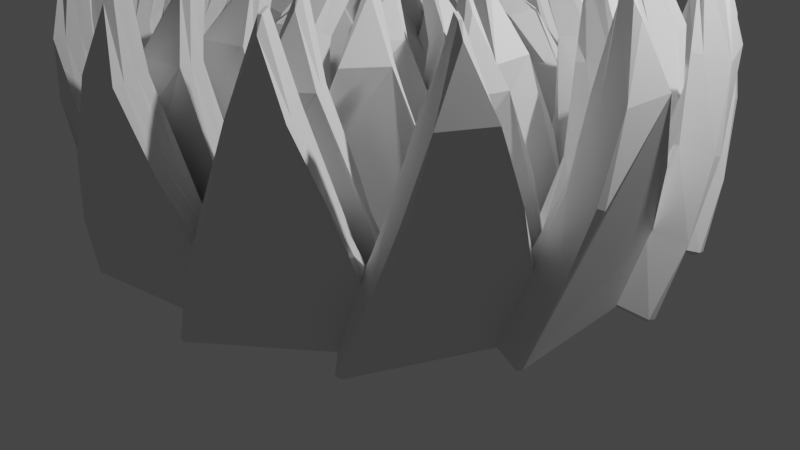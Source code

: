 # Source: flower.blend  (saved by Blender 3.4.6; exported with 4.5.12 LTS)
import bpy
from mathutils import Matrix  # noqa: F401  (used for matrix-valued properties, if any)

bpy.ops.wm.read_factory_settings(use_empty=True)
scene = bpy.context.scene
scene.name = 'Scene'

# ---- collections
col_collection = bpy.data.collections.new('Collection'); scene.collection.children.link(col_collection)

# ---- world
world_world = bpy.data.worlds.new('World'); scene.world = world_world
world_world.use_nodes = True; world_world.node_tree.nodes.clear()
_N = world_world.node_tree.nodes; _L = world_world.node_tree.links
n0 = _N.new('ShaderNodeOutputWorld'); n0.name = 'World Output'; n0.location = (300, 300)
n1 = _N.new('ShaderNodeBackground'); n1.name = 'Background'; n1.location = (10, 300)
n1.inputs[0].default_value = (0.05088, 0.05088, 0.05088, 1.0)
_L.new(n1.outputs[0], n0.inputs[0])
n0.is_active_output = True
world_world.color = (0.05088, 0.05088, 0.05088)
world_world.use_sun_shadow = False
world_world.sun_shadow_jitter_overblur = 0.0

# ---- cameras
cam_camera = bpy.data.cameras.new('Camera')
cam_camera.clip_end = 100.0
cam_camera.ortho_scale = 7.314

# ---- lights
light_light = bpy.data.lights.new('Light', 'POINT')
light_light.transmission_factor = 0.0
light_light.energy = 1000.0
light_light.shadow_soft_size = 0.1
light_light.shadow_maximum_resolution = 0.006
light_light.use_absolute_resolution = True

# ---- meshes
me_plane = bpy.data.meshes.new('Plane')
me_plane.from_pydata([(0.1121, -0.4523, 2.922), (-0.8897, -0.3078, 0.05358), (1.11, -0.2733, 0.05358), (-0.1407, -0.227, 2.205), (-0.3915, -0.1624, 1.488), (-0.6399, -0.295, 0.7706), (0.8585, -0.1522, 0.7706), (0.6084, -0.15, 1.488), (0.3593, -0.2208, 2.205), (0.1019, -0.2227, 2.914), (-0.9, -0.07813, 0.04608), (1.03, 0.2407, 0.04608), (-0.1509, 0.002624, 2.197), (-0.4018, 0.06728, 1.48), (-0.6501, -0.06533, 0.7631), (0.7562, 0.2962, 0.7631), (0.5133, 0.2368, 1.48), (0.2892, 0.1067, 2.197)], [(3, 8), (4, 7), (5, 6), (12, 17), (13, 16), (14, 15)], [(0, 3, 4, 5, 1, 2, 6, 7, 8), (9, 17, 16, 15, 11, 10, 14, 13, 12), (1, 5, 14, 10), (2, 1, 10, 11), (0, 8, 17, 9), (3, 0, 9, 12), (4, 3, 12, 13), (5, 4, 13, 14), (6, 2, 11, 15), (7, 6, 15, 16), (8, 7, 16, 17)])
_uv = me_plane.uv_layers.new(name='UVMap')
_uv.uv.foreach_set('vector', [0.0, 0.0, 0.25, 0.0, 0.5, 0.0, 0.75, 0.0, 1.0, 0.0, 1.0, 1.0, 0.75, 0.75, 0.5, 0.5, 0.25, 0.25, 0.0, 0.0, 0.25, 0.25, 0.5, 0.5, 0.75, 0.75, 1.0, 1.0, 1.0, 0.0, 0.75, 0.0, 0.5, 0.0, 0.25, 0.0, 1.0, 0.0, 0.75, 0.0, 0.75, 0.0, 1.0, 0.0, 1.0, 1.0, 1.0, 0.0, 1.0, 0.0, 1.0, 1.0, 0.0, 0.0, 0.25, 0.25, 0.25, 0.25, 0.0, 0.0, 0.25, 0.0, 0.0, 0.0, 0.0, 0.0, 0.25, 0.0, 0.5, 0.0, 0.25, 0.0, 0.25, 0.0, 0.5, 0.0, 0.75, 0.0, 0.5, 0.0, 0.5, 0.0, 0.75, 0.0, 0.75, 0.75, 1.0, 1.0, 1.0, 1.0, 0.75, 0.75, 0.5, 0.5, 0.75, 0.75, 0.75, 0.75, 0.5, 0.5, 0.25, 0.25, 0.5, 0.5, 0.5, 0.5, 0.25, 0.25])
me_plane.update()
me_plane_001 = bpy.data.meshes.new('Plane.001')
me_plane_001.from_pydata([(0.1121, -0.246, 2.955), (-0.8897, -0.4679, 0.09139), (1.11, -0.4337, 0.087), (-0.1407, -0.1139, 2.215), (-0.3915, -0.141, 1.495), (-0.6399, -0.3639, 0.801), (0.8585, -0.2223, 0.7828), (0.6084, -0.1287, 1.494), (0.3593, -0.1077, 2.214), (0.1019, -0.01921, 2.918), (-0.9, -0.241, 0.05472), (1.03, 0.07523, 0.01412), (-0.1509, 0.113, 2.178), (-0.4018, 0.0858, 1.459), (-0.6501, -0.137, 0.7643), (0.7562, 0.2215, 0.7183), (0.5133, 0.2539, 1.437), (0.2892, 0.2162, 2.165)], [(3, 8), (4, 7), (5, 6), (12, 17), (13, 16), (14, 15)], [(0, 3, 4, 5, 1, 2, 6, 7, 8), (9, 17, 16, 15, 11, 10, 14, 13, 12), (1, 5, 14, 10), (2, 1, 10, 11), (0, 8, 17, 9), (3, 0, 9, 12), (4, 3, 12, 13), (5, 4, 13, 14), (6, 2, 11, 15), (7, 6, 15, 16), (8, 7, 16, 17)])
_uv = me_plane_001.uv_layers.new(name='UVMap')
_uv.uv.foreach_set('vector', [0.0, 0.0, 0.25, 0.0, 0.5, 0.0, 0.75, 0.0, 1.0, 0.0, 1.0, 1.0, 0.75, 0.75, 0.5, 0.5, 0.25, 0.25, 0.0, 0.0, 0.25, 0.25, 0.5, 0.5, 0.75, 0.75, 1.0, 1.0, 1.0, 0.0, 0.75, 0.0, 0.5, 0.0, 0.25, 0.0, 1.0, 0.0, 0.75, 0.0, 0.75, 0.0, 1.0, 0.0, 1.0, 1.0, 1.0, 0.0, 1.0, 0.0, 1.0, 1.0, 0.0, 0.0, 0.25, 0.25, 0.25, 0.25, 0.0, 0.0, 0.25, 0.0, 0.0, 0.0, 0.0, 0.0, 0.25, 0.0, 0.5, 0.0, 0.25, 0.0, 0.25, 0.0, 0.5, 0.0, 0.75, 0.0, 0.5, 0.0, 0.5, 0.0, 0.75, 0.0, 0.75, 0.75, 1.0, 1.0, 1.0, 1.0, 0.75, 0.75, 0.5, 0.5, 0.75, 0.75, 0.75, 0.75, 0.5, 0.5, 0.25, 0.25, 0.5, 0.5, 0.5, 0.5, 0.25, 0.25])
me_plane_001.update()
me_plane_002 = bpy.data.meshes.new('Plane.002')
me_plane_002.from_pydata([(0.1121, -0.6886, 2.861), (-0.8897, -0.09939, 0.05007), (1.11, -0.06533, 0.05544), (-0.1407, -0.3544, 2.188), (-0.3915, -0.179, 1.489), (-0.6399, -0.1984, 0.7604), (0.8585, -0.05732, 0.7826), (0.6084, -0.1667, 1.491), (0.3593, -0.3483, 2.189), (0.1019, -0.4606, 2.889), (-0.9, 0.1286, 0.07842), (1.03, 0.3218, 0.07444), (-0.1509, -0.1264, 2.216), (-0.4018, 0.04906, 1.518), (-0.6501, 0.02966, 0.7887), (0.7562, 0.3423, 0.8015), (0.5133, 0.226, 1.518), (0.2892, 0.01706, 2.224)], [(3, 8), (4, 7), (5, 6), (12, 17), (13, 16), (14, 15)], [(0, 3, 4, 5, 1, 2, 6, 7, 8), (9, 17, 16, 15, 11, 10, 14, 13, 12), (1, 5, 14, 10), (2, 1, 10, 11), (0, 8, 17, 9), (3, 0, 9, 12), (4, 3, 12, 13), (5, 4, 13, 14), (6, 2, 11, 15), (7, 6, 15, 16), (8, 7, 16, 17)])
_uv = me_plane_002.uv_layers.new(name='UVMap')
_uv.uv.foreach_set('vector', [0.0, 0.0, 0.25, 0.0, 0.5, 0.0, 0.75, 0.0, 1.0, 0.0, 1.0, 1.0, 0.75, 0.75, 0.5, 0.5, 0.25, 0.25, 0.0, 0.0, 0.25, 0.25, 0.5, 0.5, 0.75, 0.75, 1.0, 1.0, 1.0, 0.0, 0.75, 0.0, 0.5, 0.0, 0.25, 0.0, 1.0, 0.0, 0.75, 0.0, 0.75, 0.0, 1.0, 0.0, 1.0, 1.0, 1.0, 0.0, 1.0, 0.0, 1.0, 1.0, 0.0, 0.0, 0.25, 0.25, 0.25, 0.25, 0.0, 0.0, 0.25, 0.0, 0.0, 0.0, 0.0, 0.0, 0.25, 0.0, 0.5, 0.0, 0.25, 0.0, 0.25, 0.0, 0.5, 0.0, 0.75, 0.0, 0.5, 0.0, 0.5, 0.0, 0.75, 0.0, 0.75, 0.75, 1.0, 1.0, 1.0, 1.0, 0.75, 0.75, 0.5, 0.5, 0.75, 0.75, 0.75, 0.75, 0.5, 0.5, 0.25, 0.25, 0.5, 0.5, 0.5, 0.5, 0.25, 0.25])
me_plane_002.update()
me_plane_003 = bpy.data.meshes.new('Plane.003')
me_plane_003.from_pydata([(0.1121, -1.141, 2.616), (-0.8897, 0.3286, 0.1487), (1.11, 0.3591, 0.1649), (-0.1407, -0.6063, 2.088), (-0.3915, -0.2137, 1.484), (-0.6399, 0.00449, 0.7885), (0.8585, 0.1307, 0.8553), (0.6084, -0.2028, 1.49), (0.3593, -0.6008, 2.091), (0.1019, -0.9344, 2.717), (-0.9, 0.5351, 0.2496), (1.03, 0.5682, 0.1983), (-0.1509, -0.3998, 2.189), (-0.4018, -0.007251, 1.585), (-0.6501, 0.211, 0.8893), (0.7562, 0.4416, 0.9096), (0.5133, 0.1925, 1.594), (0.2892, -0.1617, 2.246)], [(3, 8), (4, 7), (5, 6), (12, 17), (13, 16), (14, 15)], [(0, 3, 4, 5, 1, 2, 6, 7, 8), (9, 17, 16, 15, 11, 10, 14, 13, 12), (1, 5, 14, 10), (2, 1, 10, 11), (0, 8, 17, 9), (3, 0, 9, 12), (4, 3, 12, 13), (5, 4, 13, 14), (6, 2, 11, 15), (7, 6, 15, 16), (8, 7, 16, 17)])
_uv = me_plane_003.uv_layers.new(name='UVMap')
_uv.uv.foreach_set('vector', [0.0, 0.0, 0.25, 0.0, 0.5, 0.0, 0.75, 0.0, 1.0, 0.0, 1.0, 1.0, 0.75, 0.75, 0.5, 0.5, 0.25, 0.25, 0.0, 0.0, 0.25, 0.25, 0.5, 0.5, 0.75, 0.75, 1.0, 1.0, 1.0, 0.0, 0.75, 0.0, 0.5, 0.0, 0.25, 0.0, 1.0, 0.0, 0.75, 0.0, 0.75, 0.0, 1.0, 0.0, 1.0, 1.0, 1.0, 0.0, 1.0, 0.0, 1.0, 1.0, 0.0, 0.0, 0.25, 0.25, 0.25, 0.25, 0.0, 0.0, 0.25, 0.0, 0.0, 0.0, 0.0, 0.0, 0.25, 0.0, 0.5, 0.0, 0.25, 0.0, 0.25, 0.0, 0.5, 0.0, 0.75, 0.0, 0.5, 0.0, 0.5, 0.0, 0.75, 0.0, 0.75, 0.75, 1.0, 1.0, 1.0, 1.0, 0.75, 0.75, 0.5, 0.5, 0.75, 0.75, 0.75, 0.75, 0.5, 0.5, 0.25, 0.25, 0.5, 0.5, 0.5, 0.5, 0.25, 0.25])
me_plane_003.update()

# ---- curves / text
cu_beziercircle = bpy.data.curves.new('BezierCircle', 'CURVE')
cu_beziercircle.dimensions = '3D'
_sp = cu_beziercircle.splines.new('BEZIER'); _sp.bezier_points.add(3)
_sp.bezier_points.foreach_set('co', [-2.44, 0.0, 0.0, 0.0, 2.44, 0.0, 2.44, 0.0, 0.0, 0.0, -2.44, 0.0])
_sp.bezier_points.foreach_set('handle_left', [-2.44, -1.347, 0.0, -1.347, 2.44, 0.0, 2.44, 1.347, 0.0, 1.347, -2.44, 0.0])
_sp.bezier_points.foreach_set('handle_right', [-2.44, 1.347, 0.0, 1.347, 2.44, 0.0, 2.44, -1.347, 0.0, -1.347, -2.44, 0.0])
for _p, _l, _r in zip(_sp.bezier_points, ['AUTO', 'AUTO', 'AUTO', 'AUTO'], ['AUTO', 'AUTO', 'AUTO', 'AUTO']): _p.handle_left_type = _l; _p.handle_right_type = _r
_sp.order_u = 0
_sp.order_v = 0
_sp.use_cyclic_u = True
cu_beziercircle.use_path = True
cu_beziercircle.fill_mode = 'FULL'
cu_beziercircle_001 = bpy.data.curves.new('BezierCircle.001', 'CURVE')
cu_beziercircle_001.dimensions = '3D'
_sp = cu_beziercircle_001.splines.new('BEZIER'); _sp.bezier_points.add(3)
_sp.bezier_points.foreach_set('co', [-2.44, 0.0, 0.0, 0.0, 2.44, 0.0, 2.44, 0.0, 0.0, 0.0, -2.44, 0.0])
_sp.bezier_points.foreach_set('handle_left', [-2.44, -1.347, 0.0, -1.347, 2.44, 0.0, 2.44, 1.347, 0.0, 1.347, -2.44, 0.0])
_sp.bezier_points.foreach_set('handle_right', [-2.44, 1.347, 0.0, 1.347, 2.44, 0.0, 2.44, -1.347, 0.0, -1.347, -2.44, 0.0])
for _p, _l, _r in zip(_sp.bezier_points, ['AUTO', 'AUTO', 'AUTO', 'AUTO'], ['AUTO', 'AUTO', 'AUTO', 'AUTO']): _p.handle_left_type = _l; _p.handle_right_type = _r
_sp.order_u = 0
_sp.order_v = 0
_sp.use_cyclic_u = True
cu_beziercircle_001.use_path = True
cu_beziercircle_001.fill_mode = 'FULL'
cu_beziercircle_002 = bpy.data.curves.new('BezierCircle.002', 'CURVE')
cu_beziercircle_002.dimensions = '3D'
_sp = cu_beziercircle_002.splines.new('BEZIER'); _sp.bezier_points.add(3)
_sp.bezier_points.foreach_set('co', [-2.44, 0.0, 0.0, 0.0, 2.44, 0.0, 2.44, 0.0, 0.0, 0.0, -2.44, 0.0])
_sp.bezier_points.foreach_set('handle_left', [-2.44, -1.347, 0.0, -1.347, 2.44, 0.0, 2.44, 1.347, 0.0, 1.347, -2.44, 0.0])
_sp.bezier_points.foreach_set('handle_right', [-2.44, 1.347, 0.0, 1.347, 2.44, 0.0, 2.44, -1.347, 0.0, -1.347, -2.44, 0.0])
for _p, _l, _r in zip(_sp.bezier_points, ['AUTO', 'AUTO', 'AUTO', 'AUTO'], ['AUTO', 'AUTO', 'AUTO', 'AUTO']): _p.handle_left_type = _l; _p.handle_right_type = _r
_sp.order_u = 0
_sp.order_v = 0
_sp.use_cyclic_u = True
cu_beziercircle_002.use_path = True
cu_beziercircle_002.fill_mode = 'FULL'
cu_beziercircle_003 = bpy.data.curves.new('BezierCircle.003', 'CURVE')
cu_beziercircle_003.dimensions = '3D'
_sp = cu_beziercircle_003.splines.new('BEZIER'); _sp.bezier_points.add(3)
_sp.bezier_points.foreach_set('co', [-2.44, 0.0, 0.0, 0.0, 2.44, 0.0, 2.44, 0.0, 0.0, 0.0, -2.44, 0.0])
_sp.bezier_points.foreach_set('handle_left', [-2.44, -1.347, 0.0, -1.347, 2.44, 0.0, 2.44, 1.347, 0.0, 1.347, -2.44, 0.0])
_sp.bezier_points.foreach_set('handle_right', [-2.44, 1.347, 0.0, 1.347, 2.44, 0.0, 2.44, -1.347, 0.0, -1.347, -2.44, 0.0])
for _p, _l, _r in zip(_sp.bezier_points, ['AUTO', 'AUTO', 'AUTO', 'AUTO'], ['AUTO', 'AUTO', 'AUTO', 'AUTO']): _p.handle_left_type = _l; _p.handle_right_type = _r
_sp.order_u = 0
_sp.order_v = 0
_sp.use_cyclic_u = True
cu_beziercircle_003.use_path = True
cu_beziercircle_003.fill_mode = 'FULL'

# ---- objects
ob_light = bpy.data.objects.new('Light', light_light)
ob_camera = bpy.data.objects.new('Camera', cam_camera)
ob_plane = bpy.data.objects.new('Plane', me_plane)
ob_beziercircle = bpy.data.objects.new('BezierCircle', cu_beziercircle)
ob_beziercircle_001 = bpy.data.objects.new('BezierCircle.001', cu_beziercircle_001)
ob_plane_001 = bpy.data.objects.new('Plane.001', me_plane_001)
ob_beziercircle_002 = bpy.data.objects.new('BezierCircle.002', cu_beziercircle_002)
ob_plane_002 = bpy.data.objects.new('Plane.002', me_plane_002)
ob_beziercircle_003 = bpy.data.objects.new('BezierCircle.003', cu_beziercircle_003)
ob_plane_003 = bpy.data.objects.new('Plane.003', me_plane_003)

# ---- transforms, parenting, visibility, modifiers, constraints
ob_light.location = (4.076, 1.005, 5.904)
ob_light.rotation_euler = (0.6503, 0.05522, 1.866)
ob_light.lock_rotations_4d = False
ob_light.empty_display_type = 'ARROWS'
ob_light.color = (0.0, 0.0, 0.0, 0.0)
ob_light.lineart.crease_threshold = 0.0
ob_camera.location = (7.359, -6.926, 4.958)
ob_camera.rotation_euler = (1.109, 0.0, 0.8149)
ob_camera.lock_rotations_4d = False
ob_camera.empty_display_type = 'ARROWS'
ob_camera.color = (0.0, 0.0, 0.0, 0.0)
ob_camera.display_type = 'WIRE'
ob_camera.lineart.crease_threshold = 0.0
ob_plane.location = (0.0, 0.0, 0.0)
_m = ob_plane.modifiers.new('Array', 'ARRAY')
_m.count = 11
_m.relative_offset_displace = (0.7, 0.0, 0.0)
_m = ob_plane.modifiers.new('Curve', 'CURVE')
_m.object = ob_beziercircle
_m = ob_plane.modifiers.new('Bevel', 'BEVEL')
_m.width = 0.05
_m.width_pct = 0.05
ob_beziercircle.location = (0.0, 0.0, 0.0)
ob_beziercircle_001.location = (0.0, 0.0, 0.0)
ob_beziercircle_001.scale = (1.2, 1.2, 1.0)
ob_plane_001.location = (0.0, 0.0, 0.0)
_m = ob_plane_001.modifiers.new('Array', 'ARRAY')
_m.count = 13
_m.relative_offset_displace = (0.7, 0.0, 0.0)
_m = ob_plane_001.modifiers.new('Curve', 'CURVE')
_m.object = ob_beziercircle_001
_m = ob_plane_001.modifiers.new('Bevel', 'BEVEL')
_m.width = 0.05
_m.width_pct = 0.05
ob_beziercircle_002.location = (0.0, 0.0, 0.0)
ob_beziercircle_002.scale = (0.8, 0.8, 1.0)
ob_plane_002.location = (0.0, 0.0, 0.0)
_m = ob_plane_002.modifiers.new('Array', 'ARRAY')
_m.count = 10
_m.relative_offset_displace = (0.6, 0.0, 0.0)
_m = ob_plane_002.modifiers.new('Curve', 'CURVE')
_m.object = ob_beziercircle_002
_m = ob_plane_002.modifiers.new('Bevel', 'BEVEL')
_m.width = 0.05
_m.width_pct = 0.05
ob_beziercircle_003.location = (0.0, 0.0, 0.0)
ob_beziercircle_003.scale = (0.6, 0.6, 1.0)
ob_plane_003.location = (0.0, 0.0, 0.0)
_m = ob_plane_003.modifiers.new('Array', 'ARRAY')
_m.count = 11
_m.relative_offset_displace = (0.4, 0.0, 0.0)
_m = ob_plane_003.modifiers.new('Curve', 'CURVE')
_m.object = ob_beziercircle_003
_m = ob_plane_003.modifiers.new('Bevel', 'BEVEL')
_m.width = 0.05
_m.width_pct = 0.05

# ---- collection membership
col_collection.objects.link(ob_light)
col_collection.objects.link(ob_camera)
col_collection.objects.link(ob_plane)
col_collection.objects.link(ob_beziercircle)
col_collection.objects.link(ob_beziercircle_001)
col_collection.objects.link(ob_plane_001)
col_collection.objects.link(ob_beziercircle_002)
col_collection.objects.link(ob_plane_002)
col_collection.objects.link(ob_beziercircle_003)
col_collection.objects.link(ob_plane_003)

# ---- scene / render settings (as saved in the file)
scene.camera = ob_camera
scene.frame_start = 1; scene.frame_end = 250; scene.frame_set(1)
scene.render.engine = 'BLENDER_EEVEE_NEXT'
scene.cycles.sampling_pattern = 'TABULATED_SOBOL'
scene.cycles.use_light_tree = False
scene.view_settings.view_transform = 'Filmic'
bpy.context.view_layer.update()
